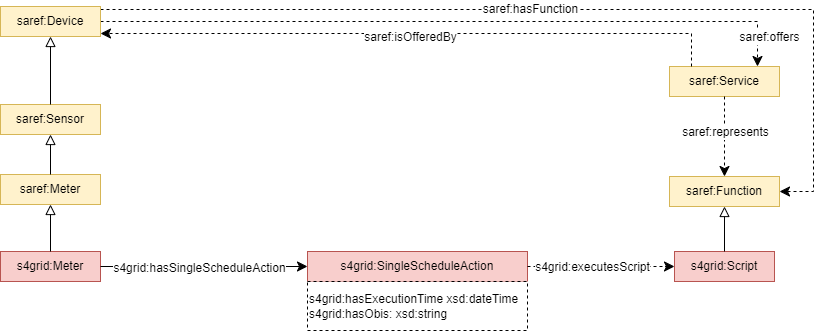

The diagram above was exported from draw.io. Its source (the exported page's mxGraphModel, read from the mxfile embedded in the PNG):
<mxGraphModel dx="661" dy="1113" grid="0" gridSize="10" guides="1" tooltips="1" connect="1" arrows="1" fold="1" page="0" pageScale="1" pageWidth="827" pageHeight="1169" math="0" shadow="0">
  <root>
    <mxCell id="0" />
    <mxCell id="1" parent="0" />
    <mxCell id="2" value="s4grid:Meter" style="rounded=0;whiteSpace=wrap;html=1;snapToPoint=1;points=[[0.1,0],[0.2,0],[0.3,0],[0.4,0],[0.5,0],[0.6,0],[0.7,0],[0.8,0],[0.9,0],[0,0.1],[0,0.3],[0,0.5],[0,0.7],[0,0.9],[0.1,1],[0.2,1],[0.3,1],[0.4,1],[0.5,1],[0.6,1],[0.7,1],[0.8,1],[0.9,1],[1,0.1],[1,0.3],[1,0.5],[1,0.7],[1,0.9]];fillColor=#f8cecc;strokeColor=#b85450;" vertex="1" parent="1">
      <mxGeometry x="1100" y="459" width="100" height="30" as="geometry" />
    </mxCell>
    <mxCell id="3" value="s4grid:SingleScheduleAction" style="rounded=0;whiteSpace=wrap;html=1;snapToPoint=1;points=[[0.1,0],[0.2,0],[0.3,0],[0.4,0],[0.5,0],[0.6,0],[0.7,0],[0.8,0],[0.9,0],[0,0.1],[0,0.3],[0,0.5],[0,0.7],[0,0.9],[0.1,1],[0.2,1],[0.3,1],[0.4,1],[0.5,1],[0.6,1],[0.7,1],[0.8,1],[0.9,1],[1,0.1],[1,0.3],[1,0.5],[1,0.7],[1,0.9]];fillColor=#f8cecc;strokeColor=#b85450;" vertex="1" parent="1">
      <mxGeometry x="1407" y="459" width="220" height="30" as="geometry" />
    </mxCell>
    <mxCell id="4" value="" style="endArrow=classic;html=1;exitX=1;exitY=0.5;exitDx=0;exitDy=0;entryX=0;entryY=0.5;entryDx=0;entryDy=0;endSize=8;arcSize=0;rounded=0;" edge="1" source="2" target="3" parent="1">
      <mxGeometry width="50" height="50" relative="1" as="geometry">
        <mxPoint x="1425" y="451" as="sourcePoint" />
        <mxPoint x="1425" y="531" as="targetPoint" />
      </mxGeometry>
    </mxCell>
    <mxCell id="5" value="&lt;div&gt;s4grid:hasSingleScheduleAction&lt;/div&gt;" style="text;html=1;align=center;verticalAlign=middle;resizable=0;points=[];labelBackgroundColor=#ffffff;" vertex="1" connectable="0" parent="4">
      <mxGeometry x="-0.1269" relative="1" as="geometry">
        <mxPoint x="8" y="1" as="offset" />
      </mxGeometry>
    </mxCell>
    <mxCell id="6" value="" style="endArrow=classic;html=1;exitX=1;exitY=0.5;exitDx=0;exitDy=0;endSize=8;arcSize=0;rounded=0;entryX=0;entryY=0.5;entryDx=0;entryDy=0;dashed=1;" edge="1" source="3" target="9" parent="1">
      <mxGeometry width="50" height="50" relative="1" as="geometry">
        <mxPoint x="1400.5" y="655.5" as="sourcePoint" />
        <mxPoint x="879" y="588" as="targetPoint" />
      </mxGeometry>
    </mxCell>
    <mxCell id="7" value="&lt;div&gt;s4grid:executesScript&lt;/div&gt;" style="text;html=1;align=center;verticalAlign=middle;resizable=0;points=[];labelBackgroundColor=#ffffff;" vertex="1" connectable="0" parent="6">
      <mxGeometry x="-0.1269" relative="1" as="geometry">
        <mxPoint as="offset" />
      </mxGeometry>
    </mxCell>
    <mxCell id="8" value="s4grid:hasExecutionTime xsd:dateTime&lt;br&gt;s4grid:hasObis: xsd:string" style="rounded=0;whiteSpace=wrap;html=1;snapToPoint=1;points=[[0.1,0],[0.2,0],[0.3,0],[0.4,0],[0.5,0],[0.6,0],[0.7,0],[0.8,0],[0.9,0],[0,0.1],[0,0.3],[0,0.5],[0,0.7],[0,0.9],[0.1,1],[0.2,1],[0.3,1],[0.4,1],[0.5,1],[0.6,1],[0.7,1],[0.8,1],[0.9,1],[1,0.1],[1,0.3],[1,0.5],[1,0.7],[1,0.9]];dashed=1;align=left;" vertex="1" parent="1">
      <mxGeometry x="1407" y="489" width="220" height="49" as="geometry" />
    </mxCell>
    <mxCell id="9" value="s4grid:Script" style="rounded=0;whiteSpace=wrap;html=1;snapToPoint=1;points=[[0.1,0],[0.2,0],[0.3,0],[0.4,0],[0.5,0],[0.6,0],[0.7,0],[0.8,0],[0.9,0],[0,0.1],[0,0.3],[0,0.5],[0,0.7],[0,0.9],[0.1,1],[0.2,1],[0.3,1],[0.4,1],[0.5,1],[0.6,1],[0.7,1],[0.8,1],[0.9,1],[1,0.1],[1,0.3],[1,0.5],[1,0.7],[1,0.9]];fillColor=#f8cecc;strokeColor=#b85450;" vertex="1" parent="1">
      <mxGeometry x="1774" y="459" width="100" height="30" as="geometry" />
    </mxCell>
    <mxCell id="10" value="saref:Service" style="rounded=0;whiteSpace=wrap;html=1;snapToPoint=1;points=[[0.1,0],[0.2,0],[0.3,0],[0.4,0],[0.5,0],[0.6,0],[0.7,0],[0.8,0],[0.9,0],[0,0.1],[0,0.3],[0,0.5],[0,0.7],[0,0.9],[0.1,1],[0.2,1],[0.3,1],[0.4,1],[0.5,1],[0.6,1],[0.7,1],[0.8,1],[0.9,1],[1,0.1],[1,0.3],[1,0.5],[1,0.7],[1,0.9]];fillColor=#fff2cc;strokeColor=#d6b656;" vertex="1" parent="1">
      <mxGeometry x="1769" y="274" width="110" height="30" as="geometry" />
    </mxCell>
    <mxCell id="11" value="saref:Function" style="rounded=0;whiteSpace=wrap;html=1;snapToPoint=1;points=[[0.1,0],[0.2,0],[0.3,0],[0.4,0],[0.5,0],[0.6,0],[0.7,0],[0.8,0],[0.9,0],[0,0.1],[0,0.3],[0,0.5],[0,0.7],[0,0.9],[0.1,1],[0.2,1],[0.3,1],[0.4,1],[0.5,1],[0.6,1],[0.7,1],[0.8,1],[0.9,1],[1,0.1],[1,0.3],[1,0.5],[1,0.7],[1,0.9]];fillColor=#fff2cc;strokeColor=#d6b656;" vertex="1" parent="1">
      <mxGeometry x="1769" y="384" width="110" height="30" as="geometry" />
    </mxCell>
    <mxCell id="12" value="" style="endArrow=classic;html=1;exitX=0.5;exitY=1;exitDx=0;exitDy=0;entryX=0.5;entryY=0;entryDx=0;entryDy=0;endSize=8;arcSize=0;rounded=0;edgeStyle=orthogonalEdgeStyle;dashed=1;" edge="1" source="10" target="11" parent="1">
      <mxGeometry width="50" height="50" relative="1" as="geometry">
        <mxPoint x="2103.5" y="344" as="sourcePoint" />
        <mxPoint x="2103.5" y="424" as="targetPoint" />
      </mxGeometry>
    </mxCell>
    <mxCell id="13" value="&lt;div&gt;saref:represents&lt;/div&gt;" style="text;html=1;align=center;verticalAlign=middle;resizable=0;points=[];labelBackgroundColor=#ffffff;" vertex="1" connectable="0" parent="12">
      <mxGeometry x="-0.1269" relative="1" as="geometry">
        <mxPoint as="offset" />
      </mxGeometry>
    </mxCell>
    <mxCell id="14" value="" style="endArrow=classic;html=1;endSize=8;arcSize=0;rounded=0;entryX=0.8;entryY=0;entryDx=0;entryDy=0;dashed=1;exitX=1;exitY=0.5;exitDx=0;exitDy=0;edgeStyle=orthogonalEdgeStyle;" edge="1" source="22" target="10" parent="1">
      <mxGeometry width="50" height="50" relative="1" as="geometry">
        <mxPoint x="1792" y="379" as="sourcePoint" />
        <mxPoint x="1552" y="346" as="targetPoint" />
      </mxGeometry>
    </mxCell>
    <mxCell id="15" value="saref:offers" style="text;html=1;align=center;verticalAlign=middle;resizable=0;points=[];labelBackgroundColor=#ffffff;" vertex="1" connectable="0" parent="14">
      <mxGeometry x="-0.1269" relative="1" as="geometry">
        <mxPoint x="362" y="15" as="offset" />
      </mxGeometry>
    </mxCell>
    <mxCell id="16" value="" style="endArrow=classic;html=1;exitX=0.2;exitY=0;exitDx=0;exitDy=0;endSize=8;arcSize=0;rounded=0;dashed=1;entryX=1;entryY=0.9;entryDx=0;entryDy=0;edgeStyle=orthogonalEdgeStyle;" edge="1" source="10" target="22" parent="1">
      <mxGeometry width="50" height="50" relative="1" as="geometry">
        <mxPoint x="1292" y="476" as="sourcePoint" />
        <mxPoint x="1792" y="403" as="targetPoint" />
      </mxGeometry>
    </mxCell>
    <mxCell id="17" value="saref:isOfferedBy" style="text;html=1;align=center;verticalAlign=middle;resizable=0;points=[];labelBackgroundColor=#ffffff;" vertex="1" connectable="0" parent="16">
      <mxGeometry x="-0.1269" relative="1" as="geometry">
        <mxPoint x="-43" y="3" as="offset" />
      </mxGeometry>
    </mxCell>
    <mxCell id="18" value="" style="endArrow=classic;html=1;endSize=8;arcSize=0;rounded=0;entryX=1;entryY=0.5;entryDx=0;entryDy=0;dashed=1;edgeStyle=orthogonalEdgeStyle;exitX=1;exitY=0.1;exitDx=0;exitDy=0;" edge="1" source="22" target="11" parent="1">
      <mxGeometry width="50" height="50" relative="1" as="geometry">
        <mxPoint x="1455" y="256" as="sourcePoint" />
        <mxPoint x="1445" y="526" as="targetPoint" />
        <Array as="points">
          <mxPoint x="1913" y="217" />
          <mxPoint x="1913" y="399" />
        </Array>
      </mxGeometry>
    </mxCell>
    <mxCell id="19" value="saref:hasFunction" style="text;html=1;align=center;verticalAlign=middle;resizable=0;points=[];labelBackgroundColor=#ffffff;" vertex="1" connectable="0" parent="18">
      <mxGeometry x="-0.1269" relative="1" as="geometry">
        <mxPoint x="23" y="-1" as="offset" />
      </mxGeometry>
    </mxCell>
    <mxCell id="20" value="saref:Meter" style="rounded=0;whiteSpace=wrap;html=1;snapToPoint=1;points=[[0.1,0],[0.2,0],[0.3,0],[0.4,0],[0.5,0],[0.6,0],[0.7,0],[0.8,0],[0.9,0],[0,0.1],[0,0.3],[0,0.5],[0,0.7],[0,0.9],[0.1,1],[0.2,1],[0.3,1],[0.4,1],[0.5,1],[0.6,1],[0.7,1],[0.8,1],[0.9,1],[1,0.1],[1,0.3],[1,0.5],[1,0.7],[1,0.9]];fillColor=#fff2cc;strokeColor=#d6b656;" vertex="1" parent="1">
      <mxGeometry x="1100" y="381.9999999999999" width="100" height="30" as="geometry" />
    </mxCell>
    <mxCell id="21" value="" style="endArrow=block;html=1;fontColor=#000099;exitX=0.5;exitY=0;exitDx=0;exitDy=0;endFill=0;entryX=0.5;entryY=1;entryDx=0;entryDy=0;endSize=8;arcSize=0;rounded=0;" edge="1" source="2" target="20" parent="1">
      <mxGeometry width="50" height="50" relative="1" as="geometry">
        <mxPoint x="1155" y="376" as="sourcePoint" />
        <mxPoint x="1475" y="366" as="targetPoint" />
      </mxGeometry>
    </mxCell>
    <mxCell id="22" value="saref:Device" style="rounded=0;whiteSpace=wrap;html=1;snapToPoint=1;points=[[0.1,0],[0.2,0],[0.3,0],[0.4,0],[0.5,0],[0.6,0],[0.7,0],[0.8,0],[0.9,0],[0,0.1],[0,0.3],[0,0.5],[0,0.7],[0,0.9],[0.1,1],[0.2,1],[0.3,1],[0.4,1],[0.5,1],[0.6,1],[0.7,1],[0.8,1],[0.9,1],[1,0.1],[1,0.3],[1,0.5],[1,0.7],[1,0.9]];fillColor=#fff2cc;strokeColor=#d6b656;" vertex="1" parent="1">
      <mxGeometry x="1100" y="213.9999999999999" width="100" height="30" as="geometry" />
    </mxCell>
    <mxCell id="23" value="saref:Sensor" style="rounded=0;whiteSpace=wrap;html=1;snapToPoint=1;points=[[0.1,0],[0.2,0],[0.3,0],[0.4,0],[0.5,0],[0.6,0],[0.7,0],[0.8,0],[0.9,0],[0,0.1],[0,0.3],[0,0.5],[0,0.7],[0,0.9],[0.1,1],[0.2,1],[0.3,1],[0.4,1],[0.5,1],[0.6,1],[0.7,1],[0.8,1],[0.9,1],[1,0.1],[1,0.3],[1,0.5],[1,0.7],[1,0.9]];fillColor=#fff2cc;strokeColor=#d6b656;" vertex="1" parent="1">
      <mxGeometry x="1100" y="311.9999999999999" width="100" height="30" as="geometry" />
    </mxCell>
    <mxCell id="24" value="" style="endArrow=block;html=1;fontColor=#000099;exitX=0.5;exitY=0;exitDx=0;exitDy=0;endFill=0;entryX=0.5;entryY=1;entryDx=0;entryDy=0;endSize=8;arcSize=0;rounded=0;" edge="1" source="23" target="22" parent="1">
      <mxGeometry width="50" height="50" relative="1" as="geometry">
        <mxPoint x="1290" y="352" as="sourcePoint" />
        <mxPoint x="1290" y="292" as="targetPoint" />
      </mxGeometry>
    </mxCell>
    <mxCell id="25" value="" style="endArrow=block;html=1;fontColor=#000099;exitX=0.5;exitY=0;exitDx=0;exitDy=0;endFill=0;entryX=0.5;entryY=1;entryDx=0;entryDy=0;endSize=8;arcSize=0;rounded=0;" edge="1" source="20" target="23" parent="1">
      <mxGeometry width="50" height="50" relative="1" as="geometry">
        <mxPoint x="1149.58" y="377" as="sourcePoint" />
        <mxPoint x="1149.58" y="312" as="targetPoint" />
      </mxGeometry>
    </mxCell>
    <mxCell id="26" value="" style="endArrow=block;html=1;fontColor=#000099;exitX=0.5;exitY=0;exitDx=0;exitDy=0;endFill=0;entryX=0.5;entryY=1;entryDx=0;entryDy=0;endSize=8;arcSize=0;rounded=0;" edge="1" source="9" target="11" parent="1">
      <mxGeometry width="50" height="50" relative="1" as="geometry">
        <mxPoint x="1124" y="471" as="sourcePoint" />
        <mxPoint x="1124" y="422" as="targetPoint" />
      </mxGeometry>
    </mxCell>
  </root>
</mxGraphModel>